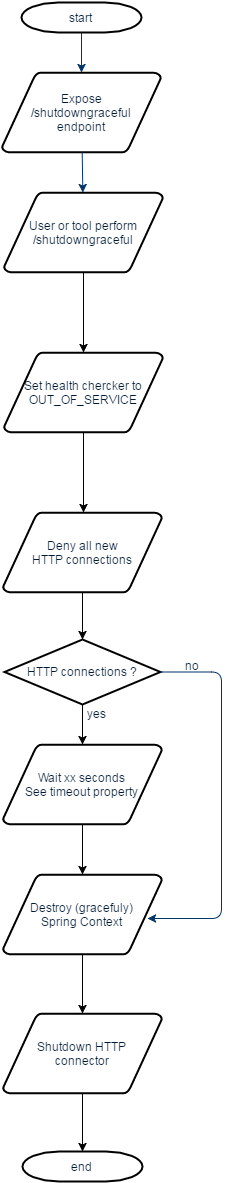

The diagram above was exported from draw.io. Its source (the exported page's mxGraphModel, read from the mxfile embedded in the PNG):
<mxGraphModel dx="710" dy="916" grid="0" gridSize="10" guides="1" tooltips="1" connect="0" arrows="1" fold="1" page="0" pageScale="1.5" pageWidth="826" pageHeight="1169" background="none" math="0" shadow="0">
  <root>
    <mxCell id="0" style=";html=1;" />
    <mxCell id="1" style=";html=1;" parent="0" />
    <mxCell id="2" value="start" style="shape=mxgraph.flowchart.terminator;fillColor=#FFFFFF;strokeColor=#000000;strokeWidth=2;gradientColor=none;gradientDirection=north;fontColor=#001933;fontStyle=0;html=1;" parent="1" vertex="1">
      <mxGeometry x="544" y="-15" width="120" height="30" as="geometry" />
    </mxCell>
    <mxCell id="3" value="Expose&lt;br&gt;/shutdowngraceful&lt;br&gt;endpoint" style="shape=mxgraph.flowchart.data;fillColor=#FFFFFF;strokeColor=#000000;strokeWidth=2;gradientColor=none;gradientDirection=north;fontColor=#001933;fontStyle=0;html=1;" parent="1" vertex="1">
      <mxGeometry x="524.5" y="55" width="159" height="80" as="geometry" />
    </mxCell>
    <mxCell id="83" value="" style="edgeStyle=orthogonalEdgeStyle;rounded=0;html=1;jettySize=auto;orthogonalLoop=1;" edge="1" parent="1" source="6" target="82">
      <mxGeometry relative="1" as="geometry" />
    </mxCell>
    <mxCell id="6" value="User or tool perform&lt;br&gt;/shutdowngraceful" style="shape=mxgraph.flowchart.data;fillColor=#FFFFFF;strokeColor=#000000;strokeWidth=2;gradientColor=none;gradientDirection=north;fontColor=#001933;fontStyle=0;html=1;" parent="1" vertex="1">
      <mxGeometry x="526.5" y="175" width="159" height="80" as="geometry" />
    </mxCell>
    <mxCell id="85" value="" style="edgeStyle=orthogonalEdgeStyle;rounded=0;html=1;jettySize=auto;orthogonalLoop=1;" edge="1" parent="1" source="82">
      <mxGeometry relative="1" as="geometry">
        <mxPoint x="606" y="495" as="targetPoint" />
      </mxGeometry>
    </mxCell>
    <mxCell id="82" value="Set health chercker to&lt;div&gt;OUT_OF_SERVICE&lt;/div&gt;" style="shape=mxgraph.flowchart.data;fillColor=#FFFFFF;strokeColor=#000000;strokeWidth=2;gradientColor=none;gradientDirection=north;fontColor=#001933;fontStyle=0;html=1;" vertex="1" parent="1">
      <mxGeometry x="526.5" y="335" width="159" height="80" as="geometry" />
    </mxCell>
    <mxCell id="71" value="" style="edgeStyle=orthogonalEdgeStyle;rounded=0;html=1;jettySize=auto;orthogonalLoop=1;" parent="1" source="8" target="70" edge="1">
      <mxGeometry relative="1" as="geometry" />
    </mxCell>
    <mxCell id="8" value="HTTP connections ?" style="shape=mxgraph.flowchart.decision;fillColor=#FFFFFF;strokeColor=#000000;strokeWidth=2;gradientColor=none;gradientDirection=north;fontColor=#001933;fontStyle=0;html=1;" parent="1" vertex="1">
      <mxGeometry x="527" y="622" width="156" height="65" as="geometry" />
    </mxCell>
    <mxCell id="9" style="fontColor=#001933;fontStyle=1;strokeColor=#003366;strokeWidth=1;html=1;" parent="1" source="2" target="3" edge="1">
      <mxGeometry relative="1" as="geometry" />
    </mxCell>
    <mxCell id="10" style="fontColor=#001933;fontStyle=1;strokeColor=#003366;strokeWidth=1;html=1;" parent="1" source="3" target="6" edge="1">
      <mxGeometry relative="1" as="geometry" />
    </mxCell>
    <mxCell id="13" value="yes" style="text;fontColor=#001933;fontStyle=0;html=1;strokeColor=none;gradientColor=none;fillColor=none;strokeWidth=2;" parent="1" vertex="1">
      <mxGeometry x="608" y="683" width="40" height="26" as="geometry" />
    </mxCell>
    <mxCell id="14" value="" style="edgeStyle=elbowEdgeStyle;elbow=horizontal;fontColor=#001933;fontStyle=1;strokeColor=#003366;strokeWidth=1;html=1;entryX=0.909;entryY=0.55;entryPerimeter=0;" parent="1" source="8" target="73" edge="1">
      <mxGeometry x="-1" y="199" width="100" height="100" as="geometry">
        <mxPoint x="-1" y="299" as="sourcePoint" />
        <mxPoint x="760" y="771" as="targetPoint" />
        <Array as="points">
          <mxPoint x="744" y="705" />
        </Array>
      </mxGeometry>
    </mxCell>
    <mxCell id="16" value="no" style="text;fontColor=#001933;fontStyle=0;html=1;strokeColor=none;gradientColor=none;fillColor=none;strokeWidth=2;align=center;" parent="1" vertex="1">
      <mxGeometry x="695" y="635" width="40" height="26" as="geometry" />
    </mxCell>
    <mxCell id="69" value="" style="edgeStyle=orthogonalEdgeStyle;rounded=0;html=1;jettySize=auto;orthogonalLoop=1;" parent="1" source="67" target="8" edge="1">
      <mxGeometry relative="1" as="geometry" />
    </mxCell>
    <mxCell id="67" value="Deny all new&lt;br&gt;HTTP connections" style="shape=mxgraph.flowchart.data;fillColor=#FFFFFF;strokeColor=#000000;strokeWidth=2;gradientColor=none;gradientDirection=north;fontColor=#001933;fontStyle=0;html=1;" parent="1" vertex="1">
      <mxGeometry x="525.5" y="495" width="159" height="80" as="geometry" />
    </mxCell>
    <mxCell id="78" value="" style="edgeStyle=orthogonalEdgeStyle;rounded=0;html=1;jettySize=auto;orthogonalLoop=1;" parent="1" source="70" target="73" edge="1">
      <mxGeometry relative="1" as="geometry" />
    </mxCell>
    <mxCell id="70" value="Wait xx seconds&lt;br&gt;See timeout property" style="shape=mxgraph.flowchart.data;fillColor=#FFFFFF;strokeColor=#000000;strokeWidth=2;gradientColor=none;gradientDirection=north;fontColor=#001933;fontStyle=0;html=1;" parent="1" vertex="1">
      <mxGeometry x="525.5" y="727" width="159" height="80" as="geometry" />
    </mxCell>
    <mxCell id="79" value="" style="edgeStyle=orthogonalEdgeStyle;rounded=0;html=1;jettySize=auto;orthogonalLoop=1;" parent="1" source="73" target="74" edge="1">
      <mxGeometry relative="1" as="geometry" />
    </mxCell>
    <mxCell id="73" value="Destroy (gracefuly)&lt;br&gt;Spring Context&lt;br&gt;" style="shape=mxgraph.flowchart.data;fillColor=#FFFFFF;strokeColor=#000000;strokeWidth=2;gradientColor=none;gradientDirection=north;fontColor=#001933;fontStyle=0;html=1;" parent="1" vertex="1">
      <mxGeometry x="525.5" y="857" width="159" height="80" as="geometry" />
    </mxCell>
    <mxCell id="81" value="" style="edgeStyle=orthogonalEdgeStyle;rounded=0;html=1;jettySize=auto;orthogonalLoop=1;" parent="1" source="74" target="80" edge="1">
      <mxGeometry relative="1" as="geometry" />
    </mxCell>
    <mxCell id="74" value="Shutdown HTTP&lt;br&gt;connector" style="shape=mxgraph.flowchart.data;fillColor=#FFFFFF;strokeColor=#000000;strokeWidth=2;gradientColor=none;gradientDirection=north;fontColor=#001933;fontStyle=0;html=1;" parent="1" vertex="1">
      <mxGeometry x="525.5" y="996" width="159" height="80" as="geometry" />
    </mxCell>
    <mxCell id="80" value="end" style="shape=mxgraph.flowchart.terminator;fillColor=#FFFFFF;strokeColor=#000000;strokeWidth=2;gradientColor=none;gradientDirection=north;fontColor=#001933;fontStyle=0;html=1;" parent="1" vertex="1">
      <mxGeometry x="545" y="1134" width="120" height="30" as="geometry" />
    </mxCell>
  </root>
</mxGraphModel>